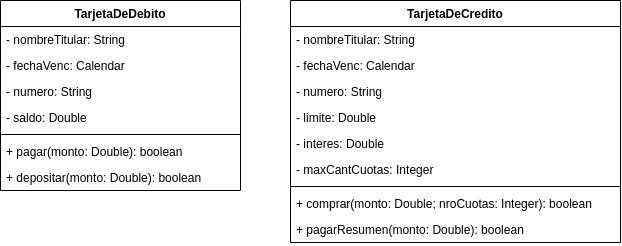

The diagram above was exported from draw.io. Its source (the exported page's mxGraphModel, read from the mxfile embedded in the PNG):
<mxGraphModel dx="723" dy="394" grid="1" gridSize="10" guides="1" tooltips="1" connect="1" arrows="1" fold="1" page="1" pageScale="1" pageWidth="850" pageHeight="1100" math="0" shadow="0">
  <root>
    <mxCell id="0" />
    <mxCell id="1" parent="0" />
    <mxCell id="1xt4a3cn-YG1xnY8o69I-1" value="TarjetaDeDebito" style="swimlane;fontStyle=1;align=center;verticalAlign=top;childLayout=stackLayout;horizontal=1;startSize=26;horizontalStack=0;resizeParent=1;resizeParentMax=0;resizeLast=0;collapsible=1;marginBottom=0;" vertex="1" parent="1">
      <mxGeometry x="150" y="280" width="240" height="190" as="geometry" />
    </mxCell>
    <mxCell id="1xt4a3cn-YG1xnY8o69I-2" value="- nombreTitular: String" style="text;strokeColor=none;fillColor=none;align=left;verticalAlign=top;spacingLeft=4;spacingRight=4;overflow=hidden;rotatable=0;points=[[0,0.5],[1,0.5]];portConstraint=eastwest;" vertex="1" parent="1xt4a3cn-YG1xnY8o69I-1">
      <mxGeometry y="26" width="240" height="26" as="geometry" />
    </mxCell>
    <mxCell id="1xt4a3cn-YG1xnY8o69I-9" value="- fechaVenc: Calendar" style="text;strokeColor=none;fillColor=none;align=left;verticalAlign=top;spacingLeft=4;spacingRight=4;overflow=hidden;rotatable=0;points=[[0,0.5],[1,0.5]];portConstraint=eastwest;" vertex="1" parent="1xt4a3cn-YG1xnY8o69I-1">
      <mxGeometry y="52" width="240" height="26" as="geometry" />
    </mxCell>
    <mxCell id="1xt4a3cn-YG1xnY8o69I-10" value="- numero: String" style="text;strokeColor=none;fillColor=none;align=left;verticalAlign=top;spacingLeft=4;spacingRight=4;overflow=hidden;rotatable=0;points=[[0,0.5],[1,0.5]];portConstraint=eastwest;" vertex="1" parent="1xt4a3cn-YG1xnY8o69I-1">
      <mxGeometry y="78" width="240" height="26" as="geometry" />
    </mxCell>
    <mxCell id="1xt4a3cn-YG1xnY8o69I-11" value="- saldo: Double" style="text;strokeColor=none;fillColor=none;align=left;verticalAlign=top;spacingLeft=4;spacingRight=4;overflow=hidden;rotatable=0;points=[[0,0.5],[1,0.5]];portConstraint=eastwest;" vertex="1" parent="1xt4a3cn-YG1xnY8o69I-1">
      <mxGeometry y="104" width="240" height="26" as="geometry" />
    </mxCell>
    <mxCell id="1xt4a3cn-YG1xnY8o69I-3" value="" style="line;strokeWidth=1;fillColor=none;align=left;verticalAlign=middle;spacingTop=-1;spacingLeft=3;spacingRight=3;rotatable=0;labelPosition=right;points=[];portConstraint=eastwest;" vertex="1" parent="1xt4a3cn-YG1xnY8o69I-1">
      <mxGeometry y="130" width="240" height="8" as="geometry" />
    </mxCell>
    <mxCell id="1xt4a3cn-YG1xnY8o69I-4" value="+ pagar(monto: Double): boolean" style="text;strokeColor=none;fillColor=none;align=left;verticalAlign=top;spacingLeft=4;spacingRight=4;overflow=hidden;rotatable=0;points=[[0,0.5],[1,0.5]];portConstraint=eastwest;" vertex="1" parent="1xt4a3cn-YG1xnY8o69I-1">
      <mxGeometry y="138" width="240" height="26" as="geometry" />
    </mxCell>
    <mxCell id="1xt4a3cn-YG1xnY8o69I-12" value="+ depositar(monto: Double): boolean" style="text;strokeColor=none;fillColor=none;align=left;verticalAlign=top;spacingLeft=4;spacingRight=4;overflow=hidden;rotatable=0;points=[[0,0.5],[1,0.5]];portConstraint=eastwest;" vertex="1" parent="1xt4a3cn-YG1xnY8o69I-1">
      <mxGeometry y="164" width="240" height="26" as="geometry" />
    </mxCell>
    <mxCell id="1xt4a3cn-YG1xnY8o69I-5" value="TarjetaDeCredito" style="swimlane;fontStyle=1;align=center;verticalAlign=top;childLayout=stackLayout;horizontal=1;startSize=26;horizontalStack=0;resizeParent=1;resizeParentMax=0;resizeLast=0;collapsible=1;marginBottom=0;" vertex="1" parent="1">
      <mxGeometry x="440" y="280" width="330" height="242" as="geometry" />
    </mxCell>
    <mxCell id="1xt4a3cn-YG1xnY8o69I-6" value="- nombreTitular: String" style="text;strokeColor=none;fillColor=none;align=left;verticalAlign=top;spacingLeft=4;spacingRight=4;overflow=hidden;rotatable=0;points=[[0,0.5],[1,0.5]];portConstraint=eastwest;" vertex="1" parent="1xt4a3cn-YG1xnY8o69I-5">
      <mxGeometry y="26" width="330" height="26" as="geometry" />
    </mxCell>
    <mxCell id="1xt4a3cn-YG1xnY8o69I-13" value="- fechaVenc: Calendar" style="text;strokeColor=none;fillColor=none;align=left;verticalAlign=top;spacingLeft=4;spacingRight=4;overflow=hidden;rotatable=0;points=[[0,0.5],[1,0.5]];portConstraint=eastwest;" vertex="1" parent="1xt4a3cn-YG1xnY8o69I-5">
      <mxGeometry y="52" width="330" height="26" as="geometry" />
    </mxCell>
    <mxCell id="1xt4a3cn-YG1xnY8o69I-14" value="- numero: String" style="text;strokeColor=none;fillColor=none;align=left;verticalAlign=top;spacingLeft=4;spacingRight=4;overflow=hidden;rotatable=0;points=[[0,0.5],[1,0.5]];portConstraint=eastwest;" vertex="1" parent="1xt4a3cn-YG1xnY8o69I-5">
      <mxGeometry y="78" width="330" height="26" as="geometry" />
    </mxCell>
    <mxCell id="1xt4a3cn-YG1xnY8o69I-15" value="- limite: Double" style="text;strokeColor=none;fillColor=none;align=left;verticalAlign=top;spacingLeft=4;spacingRight=4;overflow=hidden;rotatable=0;points=[[0,0.5],[1,0.5]];portConstraint=eastwest;" vertex="1" parent="1xt4a3cn-YG1xnY8o69I-5">
      <mxGeometry y="104" width="330" height="26" as="geometry" />
    </mxCell>
    <mxCell id="1xt4a3cn-YG1xnY8o69I-16" value="- interes: Double" style="text;strokeColor=none;fillColor=none;align=left;verticalAlign=top;spacingLeft=4;spacingRight=4;overflow=hidden;rotatable=0;points=[[0,0.5],[1,0.5]];portConstraint=eastwest;" vertex="1" parent="1xt4a3cn-YG1xnY8o69I-5">
      <mxGeometry y="130" width="330" height="26" as="geometry" />
    </mxCell>
    <mxCell id="1xt4a3cn-YG1xnY8o69I-18" value="- maxCantCuotas: Integer" style="text;strokeColor=none;fillColor=none;align=left;verticalAlign=top;spacingLeft=4;spacingRight=4;overflow=hidden;rotatable=0;points=[[0,0.5],[1,0.5]];portConstraint=eastwest;" vertex="1" parent="1xt4a3cn-YG1xnY8o69I-5">
      <mxGeometry y="156" width="330" height="26" as="geometry" />
    </mxCell>
    <mxCell id="1xt4a3cn-YG1xnY8o69I-7" value="" style="line;strokeWidth=1;fillColor=none;align=left;verticalAlign=middle;spacingTop=-1;spacingLeft=3;spacingRight=3;rotatable=0;labelPosition=right;points=[];portConstraint=eastwest;" vertex="1" parent="1xt4a3cn-YG1xnY8o69I-5">
      <mxGeometry y="182" width="330" height="8" as="geometry" />
    </mxCell>
    <mxCell id="1xt4a3cn-YG1xnY8o69I-8" value="+ comprar(monto: Double; nroCuotas: Integer): boolean" style="text;strokeColor=none;fillColor=none;align=left;verticalAlign=top;spacingLeft=4;spacingRight=4;overflow=hidden;rotatable=0;points=[[0,0.5],[1,0.5]];portConstraint=eastwest;" vertex="1" parent="1xt4a3cn-YG1xnY8o69I-5">
      <mxGeometry y="190" width="330" height="26" as="geometry" />
    </mxCell>
    <mxCell id="1xt4a3cn-YG1xnY8o69I-17" value="+ pagarResumen(monto: Double): boolean" style="text;strokeColor=none;fillColor=none;align=left;verticalAlign=top;spacingLeft=4;spacingRight=4;overflow=hidden;rotatable=0;points=[[0,0.5],[1,0.5]];portConstraint=eastwest;" vertex="1" parent="1xt4a3cn-YG1xnY8o69I-5">
      <mxGeometry y="216" width="330" height="26" as="geometry" />
    </mxCell>
  </root>
</mxGraphModel>